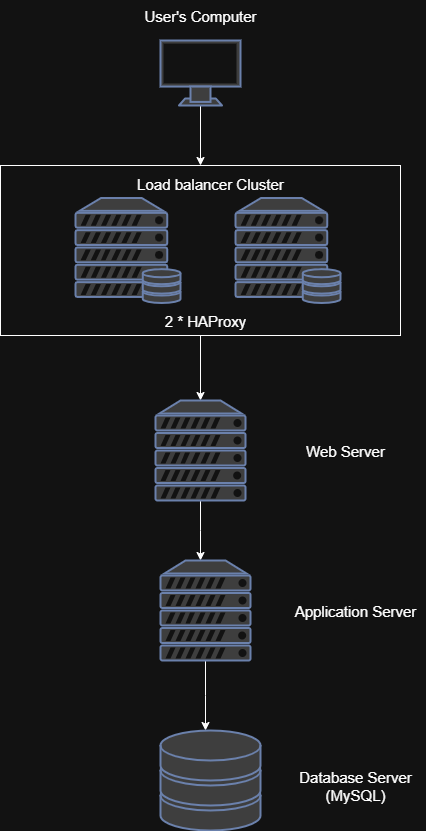

The diagram above was exported from draw.io. Its source (the exported page's mxGraphModel, read from the mxfile embedded in the PNG):
<mxGraphModel dx="1158" dy="624" grid="1" gridSize="10" guides="1" tooltips="1" connect="1" arrows="1" fold="1" page="1" pageScale="1" pageWidth="850" pageHeight="1100" math="0" shadow="0">
  <root>
    <mxCell id="0" />
    <mxCell id="1" parent="0" />
    <mxCell id="nk1xzGrLnV8jd_6bRLLZ-9" style="edgeStyle=orthogonalEdgeStyle;rounded=0;orthogonalLoop=1;jettySize=auto;html=1;" edge="1" parent="1" source="nk1xzGrLnV8jd_6bRLLZ-7" target="nk1xzGrLnV8jd_6bRLLZ-2">
      <mxGeometry relative="1" as="geometry" />
    </mxCell>
    <mxCell id="nk1xzGrLnV8jd_6bRLLZ-7" value="" style="rounded=0;whiteSpace=wrap;html=1;" vertex="1" parent="1">
      <mxGeometry x="225" y="175" width="400" height="170" as="geometry" />
    </mxCell>
    <mxCell id="nk1xzGrLnV8jd_6bRLLZ-8" style="edgeStyle=orthogonalEdgeStyle;rounded=0;orthogonalLoop=1;jettySize=auto;html=1;entryX=0.5;entryY=0;entryDx=0;entryDy=0;" edge="1" parent="1" source="nk1xzGrLnV8jd_6bRLLZ-1" target="nk1xzGrLnV8jd_6bRLLZ-7">
      <mxGeometry relative="1" as="geometry" />
    </mxCell>
    <mxCell id="nk1xzGrLnV8jd_6bRLLZ-1" value="" style="fontColor=#0066CC;verticalAlign=top;verticalLabelPosition=bottom;labelPosition=center;align=center;html=1;outlineConnect=0;fillColor=#CCCCCC;strokeColor=#6881B3;gradientColor=none;gradientDirection=north;strokeWidth=2;shape=mxgraph.networks.monitor;" vertex="1" parent="1">
      <mxGeometry x="385" y="50" width="80" height="65" as="geometry" />
    </mxCell>
    <mxCell id="nk1xzGrLnV8jd_6bRLLZ-10" style="edgeStyle=orthogonalEdgeStyle;rounded=0;orthogonalLoop=1;jettySize=auto;html=1;" edge="1" parent="1" source="nk1xzGrLnV8jd_6bRLLZ-2">
      <mxGeometry relative="1" as="geometry">
        <mxPoint x="425" y="570" as="targetPoint" />
      </mxGeometry>
    </mxCell>
    <mxCell id="nk1xzGrLnV8jd_6bRLLZ-2" value="" style="fontColor=#0066CC;verticalAlign=top;verticalLabelPosition=bottom;labelPosition=center;align=center;html=1;outlineConnect=0;fillColor=#CCCCCC;strokeColor=#6881B3;gradientColor=none;gradientDirection=north;strokeWidth=2;shape=mxgraph.networks.server;" vertex="1" parent="1">
      <mxGeometry x="380" y="410" width="90" height="100" as="geometry" />
    </mxCell>
    <mxCell id="nk1xzGrLnV8jd_6bRLLZ-3" value="" style="fontColor=#0066CC;verticalAlign=top;verticalLabelPosition=bottom;labelPosition=center;align=center;html=1;outlineConnect=0;fillColor=#CCCCCC;strokeColor=#6881B3;gradientColor=none;gradientDirection=north;strokeWidth=2;shape=mxgraph.networks.server_storage;" vertex="1" parent="1">
      <mxGeometry x="300" y="207.5" width="105" height="105" as="geometry" />
    </mxCell>
    <mxCell id="nk1xzGrLnV8jd_6bRLLZ-4" value="" style="fontColor=#0066CC;verticalAlign=top;verticalLabelPosition=bottom;labelPosition=center;align=center;html=1;outlineConnect=0;fillColor=#CCCCCC;strokeColor=#6881B3;gradientColor=none;gradientDirection=north;strokeWidth=2;shape=mxgraph.networks.server_storage;" vertex="1" parent="1">
      <mxGeometry x="460" y="207.5" width="105" height="105" as="geometry" />
    </mxCell>
    <mxCell id="nk1xzGrLnV8jd_6bRLLZ-11" style="edgeStyle=orthogonalEdgeStyle;rounded=0;orthogonalLoop=1;jettySize=auto;html=1;" edge="1" parent="1" source="nk1xzGrLnV8jd_6bRLLZ-5">
      <mxGeometry relative="1" as="geometry">
        <mxPoint x="430" y="740" as="targetPoint" />
      </mxGeometry>
    </mxCell>
    <mxCell id="nk1xzGrLnV8jd_6bRLLZ-5" value="" style="fontColor=#0066CC;verticalAlign=top;verticalLabelPosition=bottom;labelPosition=center;align=center;html=1;outlineConnect=0;fillColor=#CCCCCC;strokeColor=#6881B3;gradientColor=none;gradientDirection=north;strokeWidth=2;shape=mxgraph.networks.server;" vertex="1" parent="1">
      <mxGeometry x="385" y="570" width="90" height="100" as="geometry" />
    </mxCell>
    <mxCell id="nk1xzGrLnV8jd_6bRLLZ-6" value="" style="fontColor=#0066CC;verticalAlign=top;verticalLabelPosition=bottom;labelPosition=center;align=center;html=1;outlineConnect=0;fillColor=#CCCCCC;strokeColor=#6881B3;gradientColor=none;gradientDirection=north;strokeWidth=2;shape=mxgraph.networks.storage;" vertex="1" parent="1">
      <mxGeometry x="385" y="740" width="100" height="100" as="geometry" />
    </mxCell>
    <mxCell id="nk1xzGrLnV8jd_6bRLLZ-12" value="&lt;span style=&quot;font-size: 15px;&quot;&gt;Load balancer Cluster&lt;/span&gt;" style="text;html=1;align=center;verticalAlign=middle;whiteSpace=wrap;rounded=0;" vertex="1" parent="1">
      <mxGeometry x="360" y="177.5" width="150" height="30" as="geometry" />
    </mxCell>
    <mxCell id="nk1xzGrLnV8jd_6bRLLZ-13" value="&lt;font style=&quot;font-size: 15px;&quot;&gt;User's Computer&lt;/font&gt;" style="text;html=1;align=center;verticalAlign=middle;whiteSpace=wrap;rounded=0;" vertex="1" parent="1">
      <mxGeometry x="365" y="10" width="120" height="30" as="geometry" />
    </mxCell>
    <mxCell id="nk1xzGrLnV8jd_6bRLLZ-14" value="&lt;span style=&quot;font-size: 15px;&quot;&gt;2 * HAProxy&lt;/span&gt;" style="text;html=1;align=center;verticalAlign=middle;whiteSpace=wrap;rounded=0;" vertex="1" parent="1">
      <mxGeometry x="370" y="315" width="120" height="30" as="geometry" />
    </mxCell>
    <mxCell id="nk1xzGrLnV8jd_6bRLLZ-15" value="&lt;span style=&quot;font-size: 15px;&quot;&gt;Web Server&lt;/span&gt;" style="text;html=1;align=center;verticalAlign=middle;whiteSpace=wrap;rounded=0;" vertex="1" parent="1">
      <mxGeometry x="510" y="445" width="120" height="30" as="geometry" />
    </mxCell>
    <mxCell id="nk1xzGrLnV8jd_6bRLLZ-16" value="&lt;span style=&quot;font-size: 15px;&quot;&gt;Application Server&lt;/span&gt;" style="text;html=1;align=center;verticalAlign=middle;whiteSpace=wrap;rounded=0;" vertex="1" parent="1">
      <mxGeometry x="510" y="605" width="140" height="30" as="geometry" />
    </mxCell>
    <mxCell id="nk1xzGrLnV8jd_6bRLLZ-17" value="&lt;span style=&quot;font-size: 15px;&quot;&gt;Database Server (MySQL)&lt;/span&gt;" style="text;html=1;align=center;verticalAlign=middle;whiteSpace=wrap;rounded=0;" vertex="1" parent="1">
      <mxGeometry x="520" y="780" width="120" height="30" as="geometry" />
    </mxCell>
  </root>
</mxGraphModel>